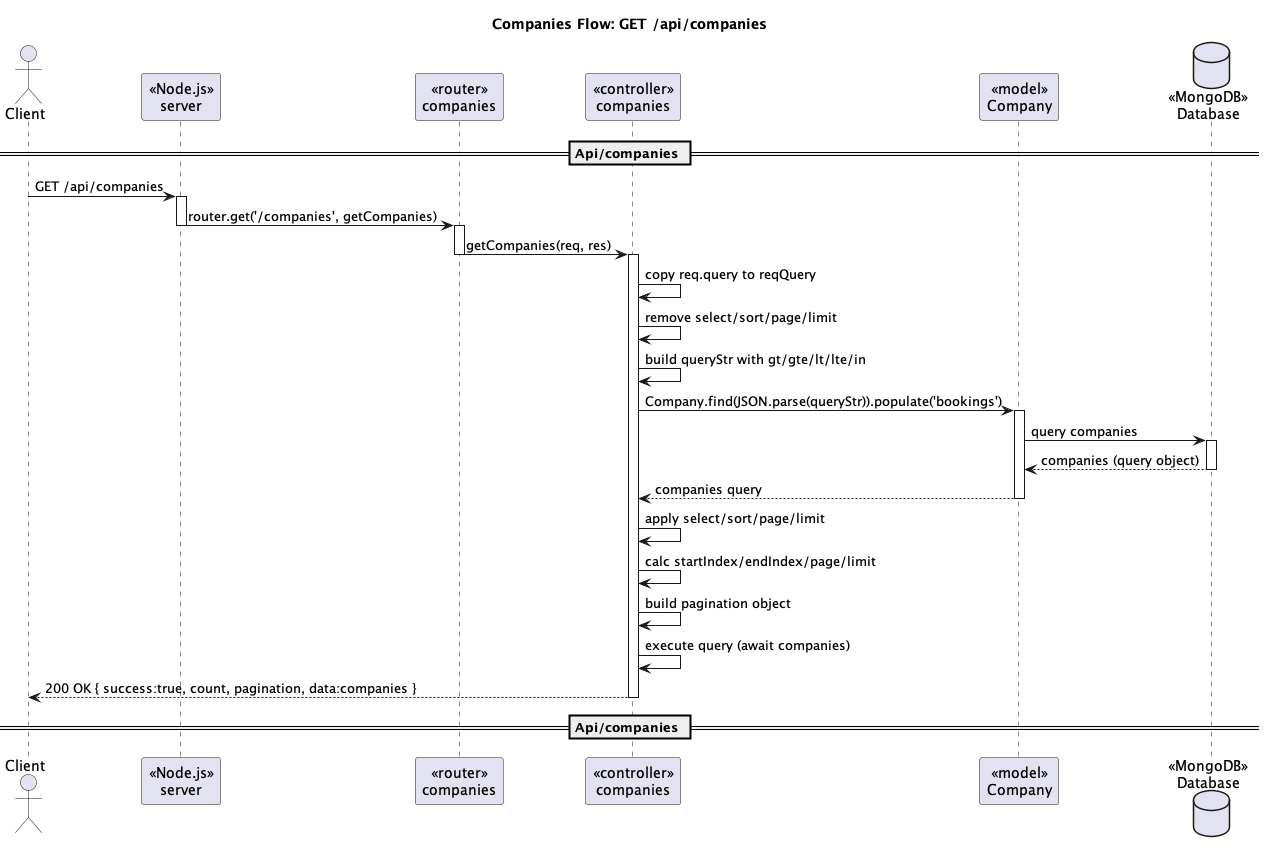

The diagram above was rendered by PlantUML. Its source (embedded in the PNG):
@startuml
title Companies Flow: GET /api/companies
actor Client
participant "«Node.js»\nserver" as Server
participant "«router»\ncompanies" as Router
participant "«controller»\ncompanies" as Ctrl
participant "«model»\nCompany" as CompanyModel
database "«MongoDB»\nDatabase" as DB

== Api/companies ==
Client -> Server : GET /api/companies
activate Server
Server -> Router : router.get('/companies', getCompanies)
deactivate Server
activate Router

Router -> Ctrl : getCompanies(req, res)
deactivate Router
activate Ctrl

Ctrl -> Ctrl : copy req.query to reqQuery
Ctrl -> Ctrl : remove select/sort/page/limit
Ctrl -> Ctrl : build queryStr with gt/gte/lt/lte/in

Ctrl -> CompanyModel : Company.find(JSON.parse(queryStr)).populate('bookings')
activate CompanyModel
CompanyModel -> DB : query companies
activate DB
DB --> CompanyModel : companies (query object)
deactivate DB
CompanyModel --> Ctrl : companies query
deactivate CompanyModel

Ctrl -> Ctrl : apply select/sort/page/limit
Ctrl -> Ctrl : calc startIndex/endIndex/page/limit
Ctrl -> Ctrl : build pagination object

Ctrl -> Ctrl : execute query (await companies)

Ctrl --> Client : 200 OK { success:true, count, pagination, data:companies }

deactivate Ctrl
== Api/companies ==
@enduml